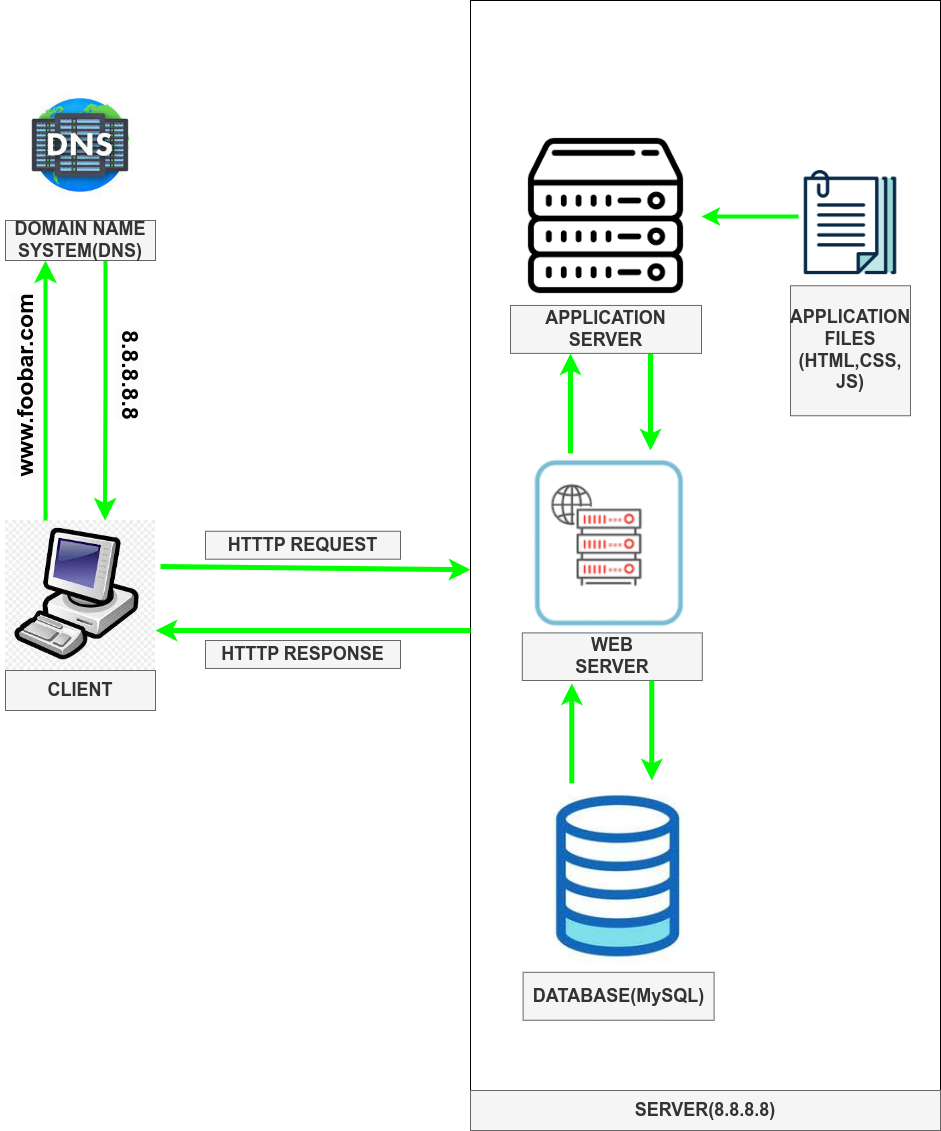

The diagram above was exported from draw.io. Its source (the exported page's mxGraphModel, read from the mxfile embedded in the PNG):
<mxGraphModel dx="1035" dy="1645" grid="1" gridSize="10" guides="1" tooltips="1" connect="1" arrows="1" fold="1" page="1" pageScale="1" pageWidth="850" pageHeight="1100" math="0" shadow="0">
  <root>
    <mxCell id="0" />
    <mxCell id="1" parent="0" />
    <mxCell id="M1KHO1lQNOvOHmJGu7e8-18" value="" style="group" vertex="1" connectable="0" parent="1">
      <mxGeometry x="225" y="220" width="200" height="190" as="geometry" />
    </mxCell>
    <mxCell id="M1KHO1lQNOvOHmJGu7e8-13" value="" style="shape=image;verticalLabelPosition=bottom;labelBackgroundColor=default;verticalAlign=top;aspect=fixed;imageAspect=0;image=data:image/jpeg,(base64 omitted: 11284 chars);" vertex="1" parent="M1KHO1lQNOvOHmJGu7e8-18">
      <mxGeometry width="150" height="150" as="geometry" />
    </mxCell>
    <mxCell id="M1KHO1lQNOvOHmJGu7e8-17" value="CLIENT&lt;br&gt;" style="text;html=1;strokeColor=#666666;fillColor=#f5f5f5;align=center;verticalAlign=middle;whiteSpace=wrap;rounded=0;fontColor=#333333;fontStyle=1;fontSize=18;" vertex="1" parent="M1KHO1lQNOvOHmJGu7e8-18">
      <mxGeometry y="150" width="150" height="40" as="geometry" />
    </mxCell>
    <mxCell id="M1KHO1lQNOvOHmJGu7e8-23" value="" style="edgeStyle=orthogonalEdgeStyle;rounded=1;orthogonalLoop=1;jettySize=auto;html=1;endSize=10;startSize=20;strokeWidth=4;strokeColor=#00FF00;" edge="1" parent="1">
      <mxGeometry relative="1" as="geometry">
        <mxPoint x="265" y="220" as="sourcePoint" />
        <mxPoint x="265" y="-40" as="targetPoint" />
        <Array as="points">
          <mxPoint x="265" y="220" />
          <mxPoint x="265" y="70" />
        </Array>
      </mxGeometry>
    </mxCell>
    <mxCell id="M1KHO1lQNOvOHmJGu7e8-24" value="" style="edgeStyle=orthogonalEdgeStyle;rounded=1;orthogonalLoop=1;jettySize=auto;html=1;endSize=10;startSize=20;strokeWidth=4;strokeColor=#00FF00;" edge="1" parent="1">
      <mxGeometry relative="1" as="geometry">
        <mxPoint x="325" y="-40" as="sourcePoint" />
        <mxPoint x="324.5" y="220" as="targetPoint" />
        <Array as="points">
          <mxPoint x="324.5" y="70" />
          <mxPoint x="324.5" y="220" />
        </Array>
      </mxGeometry>
    </mxCell>
    <mxCell id="M1KHO1lQNOvOHmJGu7e8-26" value="" style="group" vertex="1" connectable="0" parent="1">
      <mxGeometry x="225" y="-230" width="150" height="190" as="geometry" />
    </mxCell>
    <mxCell id="M1KHO1lQNOvOHmJGu7e8-19" value="" style="shape=image;verticalLabelPosition=bottom;labelBackgroundColor=default;verticalAlign=top;aspect=fixed;imageAspect=0;image=data:image/jpeg,(base64 omitted: 8428 chars);" vertex="1" parent="M1KHO1lQNOvOHmJGu7e8-26">
      <mxGeometry width="150" height="150" as="geometry" />
    </mxCell>
    <mxCell id="M1KHO1lQNOvOHmJGu7e8-25" value="DOMAIN NAME SYSTEM(DNS)" style="text;html=1;strokeColor=#666666;fillColor=#f5f5f5;align=center;verticalAlign=middle;whiteSpace=wrap;rounded=0;fontColor=#333333;fontStyle=1;fontSize=18;" vertex="1" parent="M1KHO1lQNOvOHmJGu7e8-26">
      <mxGeometry y="150" width="150" height="40" as="geometry" />
    </mxCell>
    <mxCell id="M1KHO1lQNOvOHmJGu7e8-59" value="www.foobar.com" style="text;html=1;strokeColor=none;fillColor=none;align=center;verticalAlign=middle;whiteSpace=wrap;rounded=0;fontSize=23;labelBackgroundColor=#FCFCFC;fontColor=#000000;fontStyle=1;rotation=-90;" vertex="1" parent="1">
      <mxGeometry x="170" y="60" width="150" height="50" as="geometry" />
    </mxCell>
    <mxCell id="M1KHO1lQNOvOHmJGu7e8-61" value="8.8.8.8.8" style="text;html=1;strokeColor=none;fillColor=none;align=center;verticalAlign=middle;whiteSpace=wrap;rounded=0;fontSize=23;labelBackgroundColor=#FCFCFC;fontColor=#000000;fontStyle=1;rotation=90;" vertex="1" parent="1">
      <mxGeometry x="275" y="50" width="150" height="50" as="geometry" />
    </mxCell>
    <mxCell id="M1KHO1lQNOvOHmJGu7e8-55" value="" style="rounded=0;whiteSpace=wrap;html=1;container=0;" vertex="1" parent="1">
      <mxGeometry x="690" y="-300" width="470" height="1100" as="geometry" />
    </mxCell>
    <mxCell id="M1KHO1lQNOvOHmJGu7e8-56" value="SERVER(8.8.8.8)" style="text;html=1;strokeColor=#666666;fillColor=#f5f5f5;align=center;verticalAlign=middle;whiteSpace=wrap;rounded=0;fontColor=#333333;fontStyle=1;fontSize=18;container=0;" vertex="1" parent="1">
      <mxGeometry x="690" y="790" width="470" height="40" as="geometry" />
    </mxCell>
    <mxCell id="M1KHO1lQNOvOHmJGu7e8-49" value="" style="endArrow=classic;html=1;rounded=0;strokeWidth=5;strokeColor=#00FF00;" edge="1" parent="1">
      <mxGeometry width="50" height="50" relative="1" as="geometry">
        <mxPoint x="870" y="50" as="sourcePoint" />
        <mxPoint x="870" y="150" as="targetPoint" />
        <Array as="points" />
      </mxGeometry>
    </mxCell>
    <mxCell id="M1KHO1lQNOvOHmJGu7e8-63" value="" style="group" vertex="1" connectable="0" parent="1">
      <mxGeometry x="730" y="-180" width="202" height="232.89999999999992" as="geometry" />
    </mxCell>
    <mxCell id="M1KHO1lQNOvOHmJGu7e8-40" value="" style="shape=image;verticalLabelPosition=bottom;labelBackgroundColor=default;verticalAlign=top;aspect=fixed;imageAspect=0;image=data:image/png,(base64 omitted: 3308 chars);container=0;" vertex="1" parent="M1KHO1lQNOvOHmJGu7e8-63">
      <mxGeometry width="191" height="191" as="geometry" />
    </mxCell>
    <mxCell id="M1KHO1lQNOvOHmJGu7e8-41" value="APPLICATION&lt;br&gt;SERVER" style="text;html=1;strokeColor=#666666;fillColor=#f5f5f5;align=center;verticalAlign=middle;whiteSpace=wrap;rounded=0;fontColor=#333333;fontStyle=1;fontSize=18;container=0;" vertex="1" parent="M1KHO1lQNOvOHmJGu7e8-63">
      <mxGeometry y="184.94999999999993" width="191" height="47.949999999999996" as="geometry" />
    </mxCell>
    <mxCell id="M1KHO1lQNOvOHmJGu7e8-64" value="" style="group" vertex="1" connectable="0" parent="1">
      <mxGeometry x="741.8" y="150" width="180" height="230" as="geometry" />
    </mxCell>
    <mxCell id="M1KHO1lQNOvOHmJGu7e8-43" value="" style="shape=image;verticalLabelPosition=bottom;labelBackgroundColor=default;verticalAlign=top;aspect=fixed;imageAspect=0;image=https://www.webopedia.com/wp-content/uploads/2021/10/Web_Server_vs_App_Server_Diagram-1-1024x385.png;clipPath=inset(14.6% 55.67% 42.92% 28.67%);container=0;" vertex="1" parent="M1KHO1lQNOvOHmJGu7e8-64">
      <mxGeometry width="180" height="183.86608695652174" as="geometry" />
    </mxCell>
    <mxCell id="M1KHO1lQNOvOHmJGu7e8-44" value="WEB&lt;br&gt;SERVER" style="text;html=1;strokeColor=#666666;fillColor=#f5f5f5;align=center;verticalAlign=middle;whiteSpace=wrap;rounded=0;fontColor=#333333;fontStyle=1;fontSize=18;container=0;" vertex="1" parent="M1KHO1lQNOvOHmJGu7e8-64">
      <mxGeometry y="182.41379310344826" width="180" height="47.58620689655172" as="geometry" />
    </mxCell>
    <mxCell id="M1KHO1lQNOvOHmJGu7e8-65" value="" style="group" vertex="1" connectable="0" parent="1">
      <mxGeometry x="741.8" y="480" width="191.79999999999995" height="239.75" as="geometry" />
    </mxCell>
    <mxCell id="M1KHO1lQNOvOHmJGu7e8-46" value="" style="shape=image;verticalLabelPosition=bottom;labelBackgroundColor=default;verticalAlign=top;aspect=fixed;imageAspect=0;image=data:image/jpeg,(base64 omitted: 7096 chars);container=0;" vertex="1" parent="M1KHO1lQNOvOHmJGu7e8-65">
      <mxGeometry width="191.8" height="191.8" as="geometry" />
    </mxCell>
    <mxCell id="M1KHO1lQNOvOHmJGu7e8-47" value="DATABASE(MySQL)" style="text;html=1;strokeColor=#666666;fillColor=#f5f5f5;align=center;verticalAlign=middle;whiteSpace=wrap;rounded=0;fontColor=#333333;fontStyle=1;fontSize=18;container=0;" vertex="1" parent="M1KHO1lQNOvOHmJGu7e8-65">
      <mxGeometry x="0.7999999999999545" y="191.8" width="191" height="47.949999999999996" as="geometry" />
    </mxCell>
    <mxCell id="M1KHO1lQNOvOHmJGu7e8-66" value="" style="endArrow=classic;html=1;rounded=0;strokeWidth=5;strokeColor=#00FF00;" edge="1" parent="1">
      <mxGeometry width="50" height="50" relative="1" as="geometry">
        <mxPoint x="790" y="152.9" as="sourcePoint" />
        <mxPoint x="790" y="52.9" as="targetPoint" />
        <Array as="points" />
      </mxGeometry>
    </mxCell>
    <mxCell id="M1KHO1lQNOvOHmJGu7e8-67" value="" style="endArrow=classic;html=1;rounded=0;strokeWidth=5;strokeColor=#00FF00;" edge="1" parent="1">
      <mxGeometry width="50" height="50" relative="1" as="geometry">
        <mxPoint x="791.27" y="482.9" as="sourcePoint" />
        <mxPoint x="791.27" y="382.9" as="targetPoint" />
        <Array as="points" />
      </mxGeometry>
    </mxCell>
    <mxCell id="M1KHO1lQNOvOHmJGu7e8-68" value="" style="endArrow=classic;html=1;rounded=0;strokeWidth=5;strokeColor=#00FF00;" edge="1" parent="1">
      <mxGeometry width="50" height="50" relative="1" as="geometry">
        <mxPoint x="871.27" y="380" as="sourcePoint" />
        <mxPoint x="871.27" y="480" as="targetPoint" />
        <Array as="points" />
      </mxGeometry>
    </mxCell>
    <mxCell id="M1KHO1lQNOvOHmJGu7e8-70" value="" style="endArrow=classic;html=1;rounded=0;strokeWidth=5;strokeColor=#00FF00;" edge="1" parent="1">
      <mxGeometry width="50" height="50" relative="1" as="geometry">
        <mxPoint x="380" y="266" as="sourcePoint" />
        <mxPoint x="690" y="269.23826086956524" as="targetPoint" />
        <Array as="points" />
      </mxGeometry>
    </mxCell>
    <mxCell id="M1KHO1lQNOvOHmJGu7e8-71" value="" style="endArrow=classic;html=1;rounded=0;strokeWidth=5;strokeColor=#00FF00;" edge="1" parent="1">
      <mxGeometry width="50" height="50" relative="1" as="geometry">
        <mxPoint x="690" y="330" as="sourcePoint" />
        <mxPoint x="375" y="330" as="targetPoint" />
        <Array as="points" />
      </mxGeometry>
    </mxCell>
    <mxCell id="M1KHO1lQNOvOHmJGu7e8-74" value="HTTTP REQUEST" style="text;html=1;strokeColor=#666666;fillColor=#f5f5f5;align=center;verticalAlign=middle;whiteSpace=wrap;rounded=0;fontColor=#333333;fontStyle=1;fontSize=18;container=0;" vertex="1" parent="1">
      <mxGeometry x="425" y="230.76" width="195" height="27.95" as="geometry" />
    </mxCell>
    <mxCell id="M1KHO1lQNOvOHmJGu7e8-75" value="HTTTP RESPONSE" style="text;html=1;strokeColor=#666666;fillColor=#f5f5f5;align=center;verticalAlign=middle;whiteSpace=wrap;rounded=0;fontColor=#333333;fontStyle=1;fontSize=18;container=0;" vertex="1" parent="1">
      <mxGeometry x="425" y="340" width="195" height="27.95" as="geometry" />
    </mxCell>
    <mxCell id="M1KHO1lQNOvOHmJGu7e8-81" value="" style="edgeStyle=orthogonalEdgeStyle;rounded=0;orthogonalLoop=1;jettySize=auto;html=1;strokeWidth=4;strokeColor=#00FF00;" edge="1" parent="1" source="M1KHO1lQNOvOHmJGu7e8-80" target="M1KHO1lQNOvOHmJGu7e8-40">
      <mxGeometry relative="1" as="geometry">
        <Array as="points">
          <mxPoint x="1000" y="-84" />
          <mxPoint x="1000" y="-84" />
        </Array>
      </mxGeometry>
    </mxCell>
    <mxCell id="M1KHO1lQNOvOHmJGu7e8-83" value="" style="group" vertex="1" connectable="0" parent="1">
      <mxGeometry x="1010" y="-130" width="120" height="245.25" as="geometry" />
    </mxCell>
    <mxCell id="M1KHO1lQNOvOHmJGu7e8-80" value="" style="shape=image;verticalLabelPosition=bottom;labelBackgroundColor=default;verticalAlign=top;aspect=fixed;imageAspect=0;image=https://cdn-icons-png.flaticon.com/512/124/124837.png;" vertex="1" parent="M1KHO1lQNOvOHmJGu7e8-83">
      <mxGeometry x="7.928571428571428" width="104.14285714285714" height="104.14285714285714" as="geometry" />
    </mxCell>
    <mxCell id="M1KHO1lQNOvOHmJGu7e8-82" value="APPLICATION&lt;br&gt;FILES (HTML,CSS,&lt;br&gt;JS)" style="text;html=1;strokeColor=#666666;fillColor=#f5f5f5;align=center;verticalAlign=middle;whiteSpace=wrap;rounded=0;fontColor=#333333;fontStyle=1;fontSize=18;container=0;" vertex="1" parent="M1KHO1lQNOvOHmJGu7e8-83">
      <mxGeometry y="115.25" width="120" height="130" as="geometry" />
    </mxCell>
  </root>
</mxGraphModel>